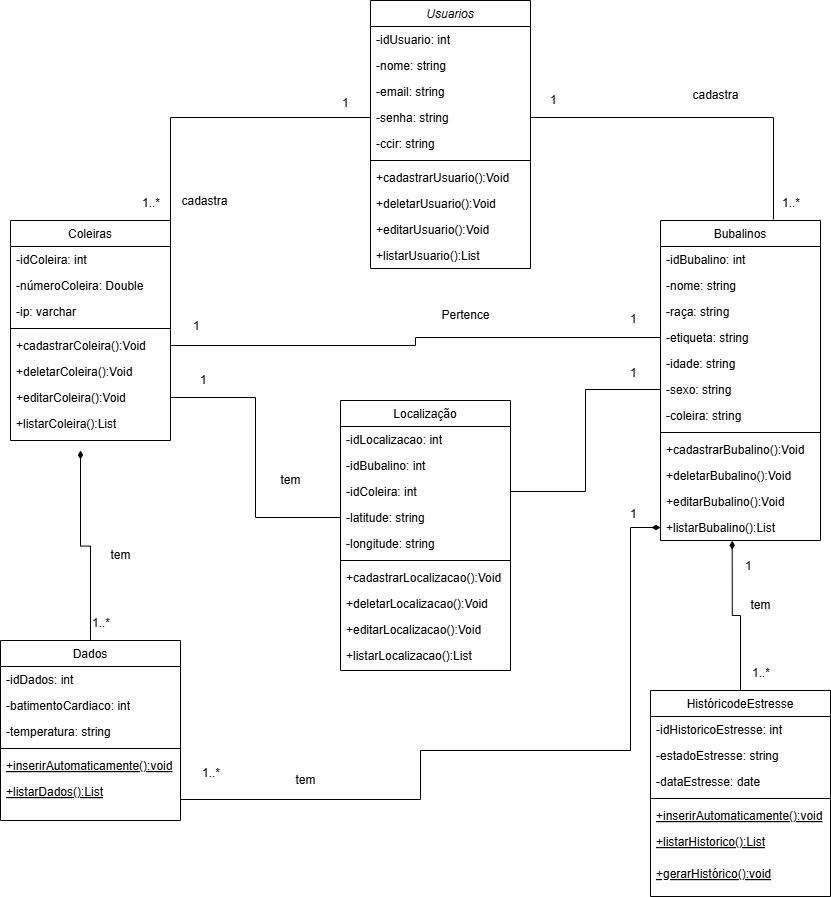

The diagram above was exported from draw.io. Its source (the exported page's mxGraphModel, read from the mxfile embedded in the PNG):
<mxGraphModel dx="3655" dy="2671" grid="1" gridSize="10" guides="1" tooltips="1" connect="1" arrows="1" fold="1" page="1" pageScale="1" pageWidth="827" pageHeight="1169" math="0" shadow="0">
  <root>
    <mxCell id="0" />
    <mxCell id="1" parent="0" />
    <mxCell id="2" parent="1" style="swimlane;fontStyle=2;align=center;verticalAlign=top;childLayout=stackLayout;horizontal=1;startSize=26;horizontalStack=0;resizeParent=1;resizeLast=0;collapsible=1;marginBottom=0;rounded=0;shadow=0;strokeWidth=1;" value="Usuarios" vertex="1">
      <mxGeometry height="268" width="160" x="200" y="-170" as="geometry">
        <mxRectangle height="26" width="160" x="230" y="140" as="alternateBounds" />
      </mxGeometry>
    </mxCell>
    <mxCell id="3" parent="2" style="text;align=left;verticalAlign=top;spacingLeft=4;spacingRight=4;overflow=hidden;rotatable=0;points=[[0,0.5],[1,0.5]];portConstraint=eastwest;" value="-idUsuario: int" vertex="1">
      <mxGeometry height="26" width="160" y="26" as="geometry" />
    </mxCell>
    <mxCell id="4" parent="2" style="text;align=left;verticalAlign=top;spacingLeft=4;spacingRight=4;overflow=hidden;rotatable=0;points=[[0,0.5],[1,0.5]];portConstraint=eastwest;rounded=0;shadow=0;html=0;" value="-nome: string" vertex="1">
      <mxGeometry height="26" width="160" y="52" as="geometry" />
    </mxCell>
    <mxCell id="5" parent="2" style="text;align=left;verticalAlign=top;spacingLeft=4;spacingRight=4;overflow=hidden;rotatable=0;points=[[0,0.5],[1,0.5]];portConstraint=eastwest;rounded=0;shadow=0;html=0;" value="-email: string" vertex="1">
      <mxGeometry height="26" width="160" y="78" as="geometry" />
    </mxCell>
    <mxCell id="6" parent="2" style="text;align=left;verticalAlign=top;spacingLeft=4;spacingRight=4;overflow=hidden;rotatable=0;points=[[0,0.5],[1,0.5]];portConstraint=eastwest;rounded=0;shadow=0;html=0;" value="-senha: string" vertex="1">
      <mxGeometry height="26" width="160" y="104" as="geometry" />
    </mxCell>
    <mxCell id="7" parent="2" style="text;align=left;verticalAlign=top;spacingLeft=4;spacingRight=4;overflow=hidden;rotatable=0;points=[[0,0.5],[1,0.5]];portConstraint=eastwest;rounded=0;shadow=0;html=0;" value="-ccir: string" vertex="1">
      <mxGeometry height="26" width="160" y="130" as="geometry" />
    </mxCell>
    <mxCell id="8" parent="2" style="line;html=1;strokeWidth=1;align=left;verticalAlign=middle;spacingTop=-1;spacingLeft=3;spacingRight=3;rotatable=0;labelPosition=right;points=[];portConstraint=eastwest;" value="" vertex="1">
      <mxGeometry height="8" width="160" y="156" as="geometry" />
    </mxCell>
    <mxCell id="9" parent="2" style="text;align=left;verticalAlign=top;spacingLeft=4;spacingRight=4;overflow=hidden;rotatable=0;points=[[0,0.5],[1,0.5]];portConstraint=eastwest;" value="+cadastrarUsuario():Void" vertex="1">
      <mxGeometry height="26" width="160" y="164" as="geometry" />
    </mxCell>
    <mxCell id="10" parent="2" style="text;align=left;verticalAlign=top;spacingLeft=4;spacingRight=4;overflow=hidden;rotatable=0;points=[[0,0.5],[1,0.5]];portConstraint=eastwest;" value="+deletarUsuario():Void" vertex="1">
      <mxGeometry height="26" width="160" y="190" as="geometry" />
    </mxCell>
    <mxCell id="11" parent="2" style="text;align=left;verticalAlign=top;spacingLeft=4;spacingRight=4;overflow=hidden;rotatable=0;points=[[0,0.5],[1,0.5]];portConstraint=eastwest;" value="+editarUsuario():Void" vertex="1">
      <mxGeometry height="26" width="160" y="216" as="geometry" />
    </mxCell>
    <mxCell id="12" parent="2" style="text;align=left;verticalAlign=top;spacingLeft=4;spacingRight=4;overflow=hidden;rotatable=0;points=[[0,0.5],[1,0.5]];portConstraint=eastwest;" value="+listarUsuario():List" vertex="1">
      <mxGeometry height="26" width="160" y="242" as="geometry" />
    </mxCell>
    <mxCell id="13" edge="1" parent="1" source="14" style="edgeStyle=orthogonalEdgeStyle;rounded=0;orthogonalLoop=1;jettySize=auto;html=1;endArrow=diamondThin;endFill=1;">
      <mxGeometry relative="1" as="geometry">
        <mxPoint x="-90" y="280" as="targetPoint" />
      </mxGeometry>
    </mxCell>
    <mxCell id="14" parent="1" style="swimlane;fontStyle=0;align=center;verticalAlign=top;childLayout=stackLayout;horizontal=1;startSize=26;horizontalStack=0;resizeParent=1;resizeLast=0;collapsible=1;marginBottom=0;rounded=0;shadow=0;strokeWidth=1;" value="Dados" vertex="1">
      <mxGeometry height="180" width="180" x="-170" y="470" as="geometry">
        <mxRectangle height="26" width="160" x="130" y="380" as="alternateBounds" />
      </mxGeometry>
    </mxCell>
    <mxCell id="15" parent="14" style="text;align=left;verticalAlign=top;spacingLeft=4;spacingRight=4;overflow=hidden;rotatable=0;points=[[0,0.5],[1,0.5]];portConstraint=eastwest;" value="-idDados: int" vertex="1">
      <mxGeometry height="26" width="180" y="26" as="geometry" />
    </mxCell>
    <mxCell id="16" parent="14" style="text;align=left;verticalAlign=top;spacingLeft=4;spacingRight=4;overflow=hidden;rotatable=0;points=[[0,0.5],[1,0.5]];portConstraint=eastwest;rounded=0;shadow=0;html=0;" value="-batimentoCardiaco: int" vertex="1">
      <mxGeometry height="26" width="180" y="52" as="geometry" />
    </mxCell>
    <mxCell id="17" parent="14" style="text;align=left;verticalAlign=top;spacingLeft=4;spacingRight=4;overflow=hidden;rotatable=0;points=[[0,0.5],[1,0.5]];portConstraint=eastwest;rounded=0;shadow=0;html=0;" value="-temperatura: string" vertex="1">
      <mxGeometry height="26" width="180" y="78" as="geometry" />
    </mxCell>
    <mxCell id="18" parent="14" style="line;html=1;strokeWidth=1;align=left;verticalAlign=middle;spacingTop=-1;spacingLeft=3;spacingRight=3;rotatable=0;labelPosition=right;points=[];portConstraint=eastwest;" value="" vertex="1">
      <mxGeometry height="8" width="180" y="104" as="geometry" />
    </mxCell>
    <mxCell id="19" parent="14" style="text;align=left;verticalAlign=top;spacingLeft=4;spacingRight=4;overflow=hidden;rotatable=0;points=[[0,0.5],[1,0.5]];portConstraint=eastwest;fontStyle=4" value="+inserirAutomaticamente():void" vertex="1">
      <mxGeometry height="26" width="180" y="112" as="geometry" />
    </mxCell>
    <mxCell id="20" parent="14" style="text;align=left;verticalAlign=top;spacingLeft=4;spacingRight=4;overflow=hidden;rotatable=0;points=[[0,0.5],[1,0.5]];portConstraint=eastwest;fontStyle=4" value="+listarDados():List" vertex="1">
      <mxGeometry height="42" width="180" y="138" as="geometry" />
    </mxCell>
    <mxCell id="21" parent="1" style="swimlane;fontStyle=0;align=center;verticalAlign=top;childLayout=stackLayout;horizontal=1;startSize=26;horizontalStack=0;resizeParent=1;resizeLast=0;collapsible=1;marginBottom=0;rounded=0;shadow=0;strokeWidth=1;" value="Coleiras" vertex="1">
      <mxGeometry height="220" width="160" x="-160" y="50" as="geometry">
        <mxRectangle height="26" width="160" x="550" y="140" as="alternateBounds" />
      </mxGeometry>
    </mxCell>
    <mxCell id="22" parent="21" style="text;align=left;verticalAlign=top;spacingLeft=4;spacingRight=4;overflow=hidden;rotatable=0;points=[[0,0.5],[1,0.5]];portConstraint=eastwest;" value="-idColeira: int" vertex="1">
      <mxGeometry height="26" width="160" y="26" as="geometry" />
    </mxCell>
    <mxCell id="23" parent="21" style="text;align=left;verticalAlign=top;spacingLeft=4;spacingRight=4;overflow=hidden;rotatable=0;points=[[0,0.5],[1,0.5]];portConstraint=eastwest;rounded=0;shadow=0;html=0;" value="-númeroColeira: Double" vertex="1">
      <mxGeometry height="26" width="160" y="52" as="geometry" />
    </mxCell>
    <mxCell id="24" parent="21" style="text;align=left;verticalAlign=top;spacingLeft=4;spacingRight=4;overflow=hidden;rotatable=0;points=[[0,0.5],[1,0.5]];portConstraint=eastwest;rounded=0;shadow=0;html=0;" value="-ip: varchar" vertex="1">
      <mxGeometry height="26" width="160" y="78" as="geometry" />
    </mxCell>
    <mxCell id="25" parent="21" style="line;html=1;strokeWidth=1;align=left;verticalAlign=middle;spacingTop=-1;spacingLeft=3;spacingRight=3;rotatable=0;labelPosition=right;points=[];portConstraint=eastwest;" value="" vertex="1">
      <mxGeometry height="8" width="160" y="104" as="geometry" />
    </mxCell>
    <mxCell id="26" parent="21" style="text;align=left;verticalAlign=top;spacingLeft=4;spacingRight=4;overflow=hidden;rotatable=0;points=[[0,0.5],[1,0.5]];portConstraint=eastwest;" value="+cadastrarColeira():Void" vertex="1">
      <mxGeometry height="26" width="160" y="112" as="geometry" />
    </mxCell>
    <mxCell id="27" parent="21" style="text;align=left;verticalAlign=top;spacingLeft=4;spacingRight=4;overflow=hidden;rotatable=0;points=[[0,0.5],[1,0.5]];portConstraint=eastwest;" value="+deletarColeira():Void" vertex="1">
      <mxGeometry height="26" width="160" y="138" as="geometry" />
    </mxCell>
    <mxCell id="28" parent="21" style="text;align=left;verticalAlign=top;spacingLeft=4;spacingRight=4;overflow=hidden;rotatable=0;points=[[0,0.5],[1,0.5]];portConstraint=eastwest;" value="+editarColeira():Void" vertex="1">
      <mxGeometry height="26" width="160" y="164" as="geometry" />
    </mxCell>
    <mxCell id="29" parent="21" style="text;align=left;verticalAlign=top;spacingLeft=4;spacingRight=4;overflow=hidden;rotatable=0;points=[[0,0.5],[1,0.5]];portConstraint=eastwest;" value="+listarColeira():List" vertex="1">
      <mxGeometry height="26" width="160" y="190" as="geometry" />
    </mxCell>
    <mxCell id="30" edge="1" parent="1" source="6" style="edgeStyle=orthogonalEdgeStyle;rounded=0;orthogonalLoop=1;jettySize=auto;html=1;endArrow=none;startFill=0;">
      <mxGeometry relative="1" as="geometry">
        <mxPoint y="167" as="targetPoint" />
      </mxGeometry>
    </mxCell>
    <mxCell id="31" connectable="0" parent="1" style="resizable=0;align=left;verticalAlign=bottom;labelBackgroundColor=none;fontSize=12;" value="1..*" vertex="1">
      <mxGeometry x="-29.999999999999773" y="39.99857142857155" as="geometry" />
    </mxCell>
    <mxCell id="32" connectable="0" parent="1" style="text;html=1;resizable=0;points=[];;align=center;verticalAlign=middle;labelBackgroundColor=none;rounded=0;shadow=0;strokeWidth=1;fontSize=12;" value="cadastra" vertex="1">
      <mxGeometry x="360.0000000000002" y="79.99857142857155" as="geometry">
        <mxPoint x="-327" y="-50" as="offset" />
      </mxGeometry>
    </mxCell>
    <mxCell id="33" parent="1" style="swimlane;fontStyle=0;align=center;verticalAlign=top;childLayout=stackLayout;horizontal=1;startSize=26;horizontalStack=0;resizeParent=1;resizeLast=0;collapsible=1;marginBottom=0;rounded=0;shadow=0;strokeWidth=1;" value="Bubalinos" vertex="1">
      <mxGeometry height="320" width="160" x="490" y="50" as="geometry">
        <mxRectangle height="26" width="160" x="550" y="140" as="alternateBounds" />
      </mxGeometry>
    </mxCell>
    <mxCell id="34" parent="33" style="text;align=left;verticalAlign=top;spacingLeft=4;spacingRight=4;overflow=hidden;rotatable=0;points=[[0,0.5],[1,0.5]];portConstraint=eastwest;" value="-idBubalino: int" vertex="1">
      <mxGeometry height="26" width="160" y="26" as="geometry" />
    </mxCell>
    <mxCell id="35" parent="33" style="text;align=left;verticalAlign=top;spacingLeft=4;spacingRight=4;overflow=hidden;rotatable=0;points=[[0,0.5],[1,0.5]];portConstraint=eastwest;rounded=0;shadow=0;html=0;" value="-nome: string" vertex="1">
      <mxGeometry height="26" width="160" y="52" as="geometry" />
    </mxCell>
    <mxCell id="36" parent="33" style="text;align=left;verticalAlign=top;spacingLeft=4;spacingRight=4;overflow=hidden;rotatable=0;points=[[0,0.5],[1,0.5]];portConstraint=eastwest;rounded=0;shadow=0;html=0;" value="-raça: string" vertex="1">
      <mxGeometry height="26" width="160" y="78" as="geometry" />
    </mxCell>
    <mxCell id="37" parent="33" style="text;align=left;verticalAlign=top;spacingLeft=4;spacingRight=4;overflow=hidden;rotatable=0;points=[[0,0.5],[1,0.5]];portConstraint=eastwest;rounded=0;shadow=0;html=0;" value="-etiqueta: string" vertex="1">
      <mxGeometry height="26" width="160" y="104" as="geometry" />
    </mxCell>
    <mxCell id="38" parent="33" style="text;align=left;verticalAlign=top;spacingLeft=4;spacingRight=4;overflow=hidden;rotatable=0;points=[[0,0.5],[1,0.5]];portConstraint=eastwest;rounded=0;shadow=0;html=0;" value="-idade: string" vertex="1">
      <mxGeometry height="26" width="160" y="130" as="geometry" />
    </mxCell>
    <mxCell id="39" parent="33" style="text;align=left;verticalAlign=top;spacingLeft=4;spacingRight=4;overflow=hidden;rotatable=0;points=[[0,0.5],[1,0.5]];portConstraint=eastwest;rounded=0;shadow=0;html=0;" value="-sexo: string" vertex="1">
      <mxGeometry height="26" width="160" y="156" as="geometry" />
    </mxCell>
    <mxCell id="40" parent="33" style="text;align=left;verticalAlign=top;spacingLeft=4;spacingRight=4;overflow=hidden;rotatable=0;points=[[0,0.5],[1,0.5]];portConstraint=eastwest;rounded=0;shadow=0;html=0;" value="-coleira: string" vertex="1">
      <mxGeometry height="26" width="160" y="182" as="geometry" />
    </mxCell>
    <mxCell id="41" parent="33" style="line;html=1;strokeWidth=1;align=left;verticalAlign=middle;spacingTop=-1;spacingLeft=3;spacingRight=3;rotatable=0;labelPosition=right;points=[];portConstraint=eastwest;" value="" vertex="1">
      <mxGeometry height="8" width="160" y="208" as="geometry" />
    </mxCell>
    <mxCell id="42" parent="33" style="text;align=left;verticalAlign=top;spacingLeft=4;spacingRight=4;overflow=hidden;rotatable=0;points=[[0,0.5],[1,0.5]];portConstraint=eastwest;" value="+cadastrarBubalino():Void" vertex="1">
      <mxGeometry height="26" width="160" y="216" as="geometry" />
    </mxCell>
    <mxCell id="43" parent="33" style="text;align=left;verticalAlign=top;spacingLeft=4;spacingRight=4;overflow=hidden;rotatable=0;points=[[0,0.5],[1,0.5]];portConstraint=eastwest;" value="+deletarBubalino():Void" vertex="1">
      <mxGeometry height="26" width="160" y="242" as="geometry" />
    </mxCell>
    <mxCell id="44" parent="33" style="text;align=left;verticalAlign=top;spacingLeft=4;spacingRight=4;overflow=hidden;rotatable=0;points=[[0,0.5],[1,0.5]];portConstraint=eastwest;" value="+editarBubalino():Void" vertex="1">
      <mxGeometry height="26" width="160" y="268" as="geometry" />
    </mxCell>
    <mxCell id="45" parent="33" style="text;align=left;verticalAlign=top;spacingLeft=4;spacingRight=4;overflow=hidden;rotatable=0;points=[[0,0.5],[1,0.5]];portConstraint=eastwest;" value="+listarBubalino():List" vertex="1">
      <mxGeometry height="26" width="160" y="294" as="geometry" />
    </mxCell>
    <mxCell id="46" edge="1" parent="1" source="6" style="edgeStyle=orthogonalEdgeStyle;rounded=0;orthogonalLoop=1;jettySize=auto;html=1;entryX=0.706;entryY=-0.003;entryDx=0;entryDy=0;entryPerimeter=0;endArrow=none;startFill=0;" target="33">
      <mxGeometry relative="1" as="geometry" />
    </mxCell>
    <mxCell id="47" parent="1" style="swimlane;fontStyle=0;align=center;verticalAlign=top;childLayout=stackLayout;horizontal=1;startSize=26;horizontalStack=0;resizeParent=1;resizeLast=0;collapsible=1;marginBottom=0;rounded=0;shadow=0;strokeWidth=1;" value="HistóricodeEstresse" vertex="1">
      <mxGeometry height="206" width="180" x="480" y="520" as="geometry">
        <mxRectangle height="26" width="160" x="130" y="380" as="alternateBounds" />
      </mxGeometry>
    </mxCell>
    <mxCell id="48" parent="47" style="text;align=left;verticalAlign=top;spacingLeft=4;spacingRight=4;overflow=hidden;rotatable=0;points=[[0,0.5],[1,0.5]];portConstraint=eastwest;" value="-idHistoricoEstresse: int" vertex="1">
      <mxGeometry height="26" width="180" y="26" as="geometry" />
    </mxCell>
    <mxCell id="49" parent="47" style="text;align=left;verticalAlign=top;spacingLeft=4;spacingRight=4;overflow=hidden;rotatable=0;points=[[0,0.5],[1,0.5]];portConstraint=eastwest;rounded=0;shadow=0;html=0;" value="-estadoEstresse: string" vertex="1">
      <mxGeometry height="26" width="180" y="52" as="geometry" />
    </mxCell>
    <mxCell id="50" parent="47" style="text;align=left;verticalAlign=top;spacingLeft=4;spacingRight=4;overflow=hidden;rotatable=0;points=[[0,0.5],[1,0.5]];portConstraint=eastwest;rounded=0;shadow=0;html=0;" value="-dataEstresse: date" vertex="1">
      <mxGeometry height="26" width="180" y="78" as="geometry" />
    </mxCell>
    <mxCell id="51" parent="47" style="line;html=1;strokeWidth=1;align=left;verticalAlign=middle;spacingTop=-1;spacingLeft=3;spacingRight=3;rotatable=0;labelPosition=right;points=[];portConstraint=eastwest;" value="" vertex="1">
      <mxGeometry height="8" width="180" y="104" as="geometry" />
    </mxCell>
    <mxCell id="52" parent="47" style="text;align=left;verticalAlign=top;spacingLeft=4;spacingRight=4;overflow=hidden;rotatable=0;points=[[0,0.5],[1,0.5]];portConstraint=eastwest;fontStyle=4" value="+inserirAutomaticamente():void" vertex="1">
      <mxGeometry height="26" width="180" y="112" as="geometry" />
    </mxCell>
    <mxCell id="53" parent="47" style="text;align=left;verticalAlign=top;spacingLeft=4;spacingRight=4;overflow=hidden;rotatable=0;points=[[0,0.5],[1,0.5]];portConstraint=eastwest;fontStyle=4" value="+listarHistorico():List" vertex="1">
      <mxGeometry height="32" width="180" y="138" as="geometry" />
    </mxCell>
    <mxCell id="54" parent="47" style="text;align=left;verticalAlign=top;spacingLeft=4;spacingRight=4;overflow=hidden;rotatable=0;points=[[0,0.5],[1,0.5]];portConstraint=eastwest;fontStyle=4" value="+gerarHistórico():void" vertex="1">
      <mxGeometry height="26" width="180" y="170" as="geometry" />
    </mxCell>
    <mxCell id="55" edge="1" parent="1" source="47" style="edgeStyle=orthogonalEdgeStyle;rounded=0;orthogonalLoop=1;jettySize=auto;html=1;entryX=0.448;entryY=1.011;entryDx=0;entryDy=0;entryPerimeter=0;endArrow=diamondThin;endFill=1;" target="45">
      <mxGeometry relative="1" as="geometry" />
    </mxCell>
    <mxCell id="56" connectable="0" parent="1" style="resizable=0;align=left;verticalAlign=bottom;labelBackgroundColor=none;fontSize=12;" value="1" vertex="1">
      <mxGeometry x="170.00000000000023" y="-60.00142857142845" as="geometry" />
    </mxCell>
    <mxCell id="57" connectable="0" parent="1" style="resizable=0;align=left;verticalAlign=bottom;labelBackgroundColor=none;fontSize=12;" value="1" vertex="1">
      <mxGeometry x="180.00000000000023" y="-50.00142857142845" as="geometry">
        <mxPoint x="198" y="-13" as="offset" />
      </mxGeometry>
    </mxCell>
    <mxCell id="58" connectable="0" parent="1" style="resizable=0;align=left;verticalAlign=bottom;labelBackgroundColor=none;fontSize=12;" value="1..*" vertex="1">
      <mxGeometry x="610.0000000000002" y="39.99857142857155" as="geometry" />
    </mxCell>
    <mxCell id="59" parent="1" style="text;html=1;align=center;verticalAlign=middle;resizable=0;points=[];autosize=1;strokeColor=none;fillColor=none;" value="cadastra" vertex="1">
      <mxGeometry height="30" width="70" x="510" y="-90" as="geometry" />
    </mxCell>
    <mxCell id="60" connectable="0" parent="1" style="resizable=0;align=left;verticalAlign=bottom;labelBackgroundColor=none;fontSize=12;" value="1..*" vertex="1">
      <mxGeometry x="-79.99999999999977" y="459.99857142857155" as="geometry" />
    </mxCell>
    <mxCell id="61" parent="1" style="text;html=1;align=center;verticalAlign=middle;resizable=0;points=[];autosize=1;strokeColor=none;fillColor=none;" value="tem" vertex="1">
      <mxGeometry height="30" width="40" x="-70" y="370" as="geometry" />
    </mxCell>
    <mxCell id="62" connectable="0" parent="1" style="resizable=0;align=left;verticalAlign=bottom;labelBackgroundColor=none;fontSize=12;" value="1..*" vertex="1">
      <mxGeometry x="30.000000000000227" y="609.9985714285715" as="geometry" />
    </mxCell>
    <mxCell id="63" connectable="0" parent="1" style="resizable=0;align=left;verticalAlign=bottom;labelBackgroundColor=none;fontSize=12;" value="1..*" vertex="1">
      <mxGeometry x="580.0000000000002" y="509.9985714285715" as="geometry" />
    </mxCell>
    <mxCell id="64" connectable="0" parent="1" style="resizable=0;align=left;verticalAlign=bottom;labelBackgroundColor=none;fontSize=12;" value="1" vertex="1">
      <mxGeometry x="600.0000000000002" y="314.99857142857155" as="geometry">
        <mxPoint x="-27" y="88" as="offset" />
      </mxGeometry>
    </mxCell>
    <mxCell id="65" parent="1" style="text;html=1;align=center;verticalAlign=middle;resizable=0;points=[];autosize=1;strokeColor=none;fillColor=none;" value="tem" vertex="1">
      <mxGeometry height="30" width="40" x="570" y="420" as="geometry" />
    </mxCell>
    <mxCell id="66" parent="1" style="swimlane;fontStyle=0;align=center;verticalAlign=top;childLayout=stackLayout;horizontal=1;startSize=26;horizontalStack=0;resizeParent=1;resizeLast=0;collapsible=1;marginBottom=0;rounded=0;shadow=0;strokeWidth=1;" value="Localização" vertex="1">
      <mxGeometry height="270" width="170" x="170" y="230" as="geometry">
        <mxRectangle height="26" width="160" x="550" y="140" as="alternateBounds" />
      </mxGeometry>
    </mxCell>
    <mxCell id="67" parent="66" style="text;align=left;verticalAlign=top;spacingLeft=4;spacingRight=4;overflow=hidden;rotatable=0;points=[[0,0.5],[1,0.5]];portConstraint=eastwest;" value="-idLocalizacao: int" vertex="1">
      <mxGeometry height="26" width="170" y="26" as="geometry" />
    </mxCell>
    <mxCell id="68" parent="66" style="text;align=left;verticalAlign=top;spacingLeft=4;spacingRight=4;overflow=hidden;rotatable=0;points=[[0,0.5],[1,0.5]];portConstraint=eastwest;rounded=0;shadow=0;html=0;" value="-idBubalino: int" vertex="1">
      <mxGeometry height="26" width="170" y="52" as="geometry" />
    </mxCell>
    <mxCell id="69" parent="66" style="text;align=left;verticalAlign=top;spacingLeft=4;spacingRight=4;overflow=hidden;rotatable=0;points=[[0,0.5],[1,0.5]];portConstraint=eastwest;rounded=0;shadow=0;html=0;" value="-idColeira: int&#10;" vertex="1">
      <mxGeometry height="26" width="170" y="78" as="geometry" />
    </mxCell>
    <mxCell id="70" parent="66" style="text;align=left;verticalAlign=top;spacingLeft=4;spacingRight=4;overflow=hidden;rotatable=0;points=[[0,0.5],[1,0.5]];portConstraint=eastwest;rounded=0;shadow=0;html=0;" value="-latitude: string" vertex="1">
      <mxGeometry height="26" width="170" y="104" as="geometry" />
    </mxCell>
    <mxCell id="71" parent="66" style="text;align=left;verticalAlign=top;spacingLeft=4;spacingRight=4;overflow=hidden;rotatable=0;points=[[0,0.5],[1,0.5]];portConstraint=eastwest;rounded=0;shadow=0;html=0;" value="-longitude: string" vertex="1">
      <mxGeometry height="26" width="170" y="130" as="geometry" />
    </mxCell>
    <mxCell id="72" parent="66" style="line;html=1;strokeWidth=1;align=left;verticalAlign=middle;spacingTop=-1;spacingLeft=3;spacingRight=3;rotatable=0;labelPosition=right;points=[];portConstraint=eastwest;" value="" vertex="1">
      <mxGeometry height="8" width="170" y="156" as="geometry" />
    </mxCell>
    <mxCell id="73" parent="66" style="text;align=left;verticalAlign=top;spacingLeft=4;spacingRight=4;overflow=hidden;rotatable=0;points=[[0,0.5],[1,0.5]];portConstraint=eastwest;" value="+cadastrarLocalizacao():Void" vertex="1">
      <mxGeometry height="26" width="170" y="164" as="geometry" />
    </mxCell>
    <mxCell id="74" parent="66" style="text;align=left;verticalAlign=top;spacingLeft=4;spacingRight=4;overflow=hidden;rotatable=0;points=[[0,0.5],[1,0.5]];portConstraint=eastwest;" value="+deletarLocalizacao():Void" vertex="1">
      <mxGeometry height="26" width="170" y="190" as="geometry" />
    </mxCell>
    <mxCell id="75" parent="66" style="text;align=left;verticalAlign=top;spacingLeft=4;spacingRight=4;overflow=hidden;rotatable=0;points=[[0,0.5],[1,0.5]];portConstraint=eastwest;" value="+editarLocalizacao():Void" vertex="1">
      <mxGeometry height="26" width="170" y="216" as="geometry" />
    </mxCell>
    <mxCell id="76" parent="66" style="text;align=left;verticalAlign=top;spacingLeft=4;spacingRight=4;overflow=hidden;rotatable=0;points=[[0,0.5],[1,0.5]];portConstraint=eastwest;" value="+listarLocalizacao():List" vertex="1">
      <mxGeometry height="26" width="170" y="242" as="geometry" />
    </mxCell>
    <mxCell id="77" edge="1" parent="1" source="26" style="edgeStyle=orthogonalEdgeStyle;rounded=0;orthogonalLoop=1;jettySize=auto;html=1;entryX=0;entryY=0.5;entryDx=0;entryDy=0;endArrow=none;endFill=0;" target="37">
      <mxGeometry relative="1" as="geometry" />
    </mxCell>
    <mxCell id="78" connectable="0" parent="1" style="resizable=0;align=left;verticalAlign=bottom;labelBackgroundColor=none;fontSize=12;" value="1" vertex="1">
      <mxGeometry x="60" y="60" as="geometry">
        <mxPoint x="-39" y="103" as="offset" />
      </mxGeometry>
    </mxCell>
    <mxCell id="79" connectable="0" parent="1" style="resizable=0;align=left;verticalAlign=bottom;labelBackgroundColor=none;fontSize=12;" value="1" vertex="1">
      <mxGeometry x="330" y="240" as="geometry">
        <mxPoint x="128" y="-84" as="offset" />
      </mxGeometry>
    </mxCell>
    <mxCell id="80" parent="1" style="text;html=1;align=center;verticalAlign=middle;resizable=0;points=[];autosize=1;strokeColor=none;fillColor=none;" value="Pertence" vertex="1">
      <mxGeometry height="30" width="70" x="260" y="130" as="geometry" />
    </mxCell>
    <mxCell id="81" edge="1" parent="1" source="45" style="edgeStyle=orthogonalEdgeStyle;rounded=0;orthogonalLoop=1;jettySize=auto;html=1;endArrow=none;endFill=0;startArrow=diamondThin;startFill=1;" target="20">
      <mxGeometry relative="1" as="geometry">
        <Array as="points">
          <mxPoint x="460" y="357" />
          <mxPoint x="460" y="580" />
          <mxPoint x="250" y="580" />
          <mxPoint x="250" y="629" />
        </Array>
      </mxGeometry>
    </mxCell>
    <mxCell id="82" connectable="0" parent="1" style="resizable=0;align=left;verticalAlign=bottom;labelBackgroundColor=none;fontSize=12;" value="1" vertex="1">
      <mxGeometry x="330" y="435" as="geometry">
        <mxPoint x="128" y="-84" as="offset" />
      </mxGeometry>
    </mxCell>
    <mxCell id="83" parent="1" style="text;html=1;align=center;verticalAlign=middle;resizable=0;points=[];autosize=1;strokeColor=none;fillColor=none;" value="tem" vertex="1">
      <mxGeometry height="30" width="40" x="115" y="595" as="geometry" />
    </mxCell>
    <mxCell id="84" edge="1" parent="1" source="69" style="edgeStyle=orthogonalEdgeStyle;rounded=0;orthogonalLoop=1;jettySize=auto;html=1;entryX=0;entryY=0.5;entryDx=0;entryDy=0;endArrow=none;endFill=0;" target="39">
      <mxGeometry relative="1" as="geometry" />
    </mxCell>
    <mxCell id="85" edge="1" parent="1" source="70" style="edgeStyle=orthogonalEdgeStyle;rounded=0;orthogonalLoop=1;jettySize=auto;html=1;entryX=1;entryY=0.5;entryDx=0;entryDy=0;endArrow=none;endFill=0;" target="28">
      <mxGeometry relative="1" as="geometry" />
    </mxCell>
    <mxCell id="86" connectable="0" parent="1" style="resizable=0;align=left;verticalAlign=bottom;labelBackgroundColor=none;fontSize=12;" value="1" vertex="1">
      <mxGeometry x="-170" y="230" as="geometry">
        <mxPoint x="198" y="-13" as="offset" />
      </mxGeometry>
    </mxCell>
    <mxCell id="87" connectable="0" parent="1" style="resizable=0;align=left;verticalAlign=bottom;labelBackgroundColor=none;fontSize=12;" value="1" vertex="1">
      <mxGeometry x="260" y="223" as="geometry">
        <mxPoint x="198" y="-13" as="offset" />
      </mxGeometry>
    </mxCell>
    <mxCell id="88" parent="1" style="text;html=1;align=center;verticalAlign=middle;resizable=0;points=[];autosize=1;strokeColor=none;fillColor=none;" value="tem" vertex="1">
      <mxGeometry height="30" width="40" x="100" y="295" as="geometry" />
    </mxCell>
  </root>
</mxGraphModel>